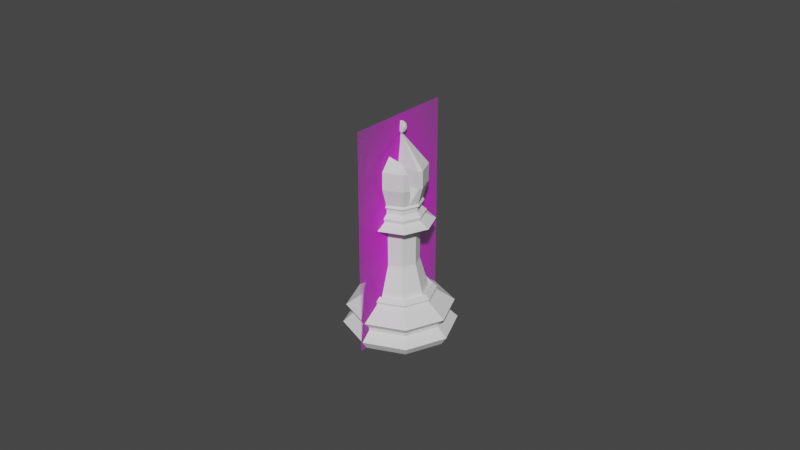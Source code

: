 # Source: bishop.blend  (saved by Blender 2.90.8; exported with 4.5.12 LTS)
import bpy
from mathutils import Matrix  # noqa: F401  (used for matrix-valued properties, if any)

bpy.ops.wm.read_factory_settings(use_empty=True)
scene = bpy.context.scene
scene.name = 'Scene'

# ---- collections
col_collection = bpy.data.collections.new('Collection'); scene.collection.children.link(col_collection)

# ---- images (referenced by path relative to the original .blend; pixels are not part of the script)
import os
ASSET_DIR = os.environ.get("B2B_ASSET_DIR", "")  # directory of the original .blend (textures are referenced by path, not embedded)
HERE = os.path.dirname(os.path.abspath(__file__))  # packed textures are extracted next to this script under _unpacked/

def load_image(name, relpath, width, height, colorspace="sRGB"):
    """Load a texture the original file referenced (path relative to the .blend, or extracted next to this script)."""
    p = next((c for c in (os.path.join(HERE, relpath), os.path.join(ASSET_DIR, relpath)) if relpath and os.path.exists(c)), "")
    if p:
        img = bpy.data.images.load(p, check_existing=True)
        img.name = name
    else:  # same state as the original file: an image datablock whose file is absent (Cycles renders it pink)
        img = bpy.data.images.new(name, width, height)
        img.source = "FILE"
        img.filepath = "//" + (relpath or name)
    img.colorspace_settings.name = colorspace
    return img
img_bishop_png = load_image('Bishop.png', 'Bishop.png', 1024, 1024, 'sRGB')

# ---- materials (node trees are filled in below, after node groups)
mat_bishop = bpy.data.materials.new('Bishop')
mat_bishop.surface_render_method = 'BLENDED'
mat_bishop.blend_method = 'BLEND'
mat_bishop.use_transparent_shadow = False

# ---- material node trees
mat_bishop.use_nodes = True; mat_bishop.node_tree.nodes.clear()
_N = mat_bishop.node_tree.nodes; _L = mat_bishop.node_tree.links
n0 = _N.new('ShaderNodeOutputMaterial'); n0.name = 'Material Output'; n0.location = (300, 300)
n1 = _N.new('ShaderNodeTexImage'); n1.name = 'Image Texture'; n1.location = (-200, 300)
n1.image = img_bishop_png
n1.extension = 'CLIP'
n2 = _N.new('ShaderNodeBsdfPrincipled'); n2.name = 'Principled BSDF'; n2.location = (0, 300)
n2.distribution = 'GGX'
n2.subsurface_method = 'BURLEY'
n2.inputs[3].default_value = 1.45
n2.inputs[27].default_value = (0.0, 0.0, 0.0, 1.0)
n2.inputs[28].default_value = 1.0
_L.new(n1.outputs[0], n2.inputs[0])
_L.new(n1.outputs[1], n2.inputs[4])
_L.new(n2.outputs[0], n0.inputs[0])
n0.is_active_output = True

# ---- world
world_world = bpy.data.worlds.new('World'); scene.world = world_world
world_world.use_nodes = True; world_world.node_tree.nodes.clear()
_N = world_world.node_tree.nodes; _L = world_world.node_tree.links
n0 = _N.new('ShaderNodeOutputWorld'); n0.name = 'World Output'; n0.location = (300, 300)
n1 = _N.new('ShaderNodeBackground'); n1.name = 'Background'; n1.location = (10, 300)
n1.inputs[0].default_value = (0.05088, 0.05088, 0.05088, 1.0)
_L.new(n1.outputs[0], n0.inputs[0])
n0.is_active_output = True
world_world.color = (0.05088, 0.05088, 0.05088)
world_world.use_sun_shadow = False
world_world.sun_shadow_jitter_overblur = 0.0

# ---- meshes
me_bishop = bpy.data.meshes.new('Bishop')
me_bishop.from_pydata([(-0.0175, 0.0, -1.523e-09), (0.0175, 0.0, -1.523e-09), (-0.0175, 0.06968, -1.523e-09), (0.0175, 0.06968, -1.523e-09)], [], [(0, 1, 3, 2)])
_uv = me_bishop.uv_layers.new(name='UVMap')
_uv.uv.foreach_set('vector', [0.0, 0.0, 1.0, 0.0, 1.0, 1.0, 0.0, 1.0])
me_bishop.materials.append(mat_bishop)
me_bishop.use_remesh_fix_poles = True
me_bishop.use_remesh_preserve_attributes = False
me_bishop.use_mirror_vertex_groups = False
me_bishop.update()
me_cylinder_001 = bpy.data.meshes.new('Cylinder.001')
me_cylinder_001.from_pydata([(3.725e-09, 0.5515, 1.952), (0.39, 0.39, 1.952), (0.5515, -2.757e-07, 1.952), (0.39, -0.39, 1.952), (-1.751e-07, -0.5515, 1.952), (-0.39, -0.39, 1.952), (-0.5515, 2.161e-07, 1.952), (-0.39, 0.39, 1.952), (0.585, 0.585, 0.8713), (0.8274, -2.533e-07, 0.8713), (0.585, -0.585, 0.8713), (-2.645e-07, -0.8274, 0.8713), (-0.585, -0.585, 0.8713), (-0.8274, 4.843e-07, 0.8713), (-0.585, 0.585, 0.8713), (3.725e-09, 0.8274, 0.8713), (0.5809, 0.5809, 0.7241), (0.8215, -2.533e-07, 0.7241), (0.5809, -0.5809, 0.7241), (-2.645e-07, -0.8215, 0.7241), (-0.5809, -0.5809, 0.7241), (-0.8215, 4.768e-07, 0.7241), (-0.5809, 0.5809, 0.7241), (3.725e-09, 0.8215, 0.7241), (3.725e-09, 0.6283, 1.792), (0.4442, 0.4442, 1.792), (0.6283, -2.757e-07, 1.792), (0.4442, -0.4442, 1.792), (-2.012e-07, -0.6283, 1.792), (-0.4442, -0.4442, 1.792), (-0.6283, 2.906e-07, 1.792), (-0.4442, 0.4442, 1.792), (3.725e-09, 0.9334, 1.134), (0.66, 0.66, 1.134), (0.9334, -2.459e-07, 1.134), (0.66, -0.66, 1.134), (-3.017e-07, -0.9334, 1.134), (-0.66, -0.66, 1.134), (-0.9334, 5.811e-07, 1.134), (-0.66, 0.66, 1.134), (0.7005, 0.7005, 0.3446), (0.9906, -2.384e-07, 0.3446), (0.7005, -0.7005, 0.3446), (-3.204e-07, -0.9906, 0.3446), (-0.7005, -0.7005, 0.3446), (-0.9906, 6.407e-07, 0.3446), (-0.7005, 0.7005, 0.3446), (3.725e-09, 0.9906, 0.3446), (0.431, 0.431, 1.71), (0.4441, 0.4441, 1.634), (0.6095, -2.757e-07, 1.71), (0.6281, -2.682e-07, 1.634), (0.431, -0.431, 1.71), (0.4441, -0.4441, 1.634), (-1.937e-07, -0.6095, 1.71), (-2.012e-07, -0.6281, 1.634), (-0.431, -0.431, 1.71), (-0.4441, -0.4441, 1.634), (-0.6095, 2.682e-07, 1.71), (-0.6281, 2.906e-07, 1.634), (-0.431, 0.431, 1.71), (-0.4441, 0.4441, 1.634), (3.725e-09, 0.6281, 1.634), (3.725e-09, 0.6095, 1.71), (-3.725e-09, 0.8912, 0.0), (0.6302, 0.6302, 0.0), (0.8912, -2.533e-07, 0.0), (0.6302, -0.6302, 0.0), (-2.794e-07, -0.8912, 0.0), (-0.6302, -0.6302, 0.0), (-0.8912, 5.29e-07, 0.0), (-0.6302, 0.6302, 0.0), (-6.333e-08, 0.4817, 1.859), (-6.333e-08, 0.3298, 4.617), (0.3441, 0.3392, 1.859), (0.2332, 0.2332, 4.617), (0.4867, -0.004952, 1.859), (0.3298, -3.353e-07, 4.617), (0.3441, -0.3491, 1.859), (0.2332, -0.2332, 4.617), (-1.043e-07, -0.4916, 1.859), (-9.313e-08, -0.3298, 4.617), (-0.3441, -0.3491, 1.859), (-0.2332, -0.2332, 4.617), (-0.4867, -0.004952, 1.859), (-0.3298, -3.129e-07, 4.617), (-0.3441, 0.3392, 1.859), (-0.2332, 0.2332, 4.617), (-6.706e-08, 0.3231, 3.127), (0.2284, 0.2284, 3.127), (0.3231, -3.353e-07, 3.127), (0.2284, -0.2284, 3.127), (-9.313e-08, -0.3231, 3.127), (-0.2284, -0.2284, 3.127), (-0.3231, -3.129e-07, 3.127), (-0.2284, 0.2284, 3.127), (0.4154, 0.4154, 4.84), (-7.078e-08, 0.5875, 4.84), (0.5875, -3.427e-07, 4.84), (0.4154, -0.4154, 4.84), (-1.229e-07, -0.5875, 4.84), (-0.4154, -0.4154, 4.84), (-0.5875, -3.129e-07, 4.84), (-0.4154, 0.4154, 4.84), (0.3053, 0.3053, 5.223), (-0.2893, 0.2893, 5.065), (0.4318, -3.353e-07, 5.223), (0.3053, -0.3053, 5.223), (-7.451e-08, -0.4318, 5.223), (-0.3053, -0.3053, 5.223), (-0.4318, -3.129e-07, 5.223), (-5.96e-08, 0.4091, 5.065), (0.4091, -3.353e-07, 5.065), (-3.725e-08, 0.4318, 5.223), (-9.313e-08, -0.4091, 5.065), (0.2893, -0.2893, 5.065), (-0.4091, -3.129e-07, 5.065), (-0.2893, -0.2893, 5.065), (0.2893, 0.2893, 5.065), (-0.3053, 0.3053, 5.223), (0.3237, 0.3237, 6.453), (-2.235e-08, 0.4577, 6.453), (0.4577, -3.353e-07, 6.453), (0.3237, -0.3237, 6.453), (-5.96e-08, -0.4577, 6.453), (-0.3237, -0.3237, 6.453), (-0.4577, -3.129e-07, 6.453), (-0.3237, 0.3237, 6.453), (0.3237, 0.3237, 7.159), (-4.47e-08, 0.4577, 7.159), (0.4577, -3.353e-07, 7.159), (0.3237, -0.3237, 7.159), (-8.568e-08, -0.4577, 7.159), (-0.3237, -0.3237, 7.159), (-0.4577, -3.129e-07, 7.159), (-0.3237, 0.3237, 7.159), (-0.01283, -0.004065, 8.514), (-0.2491, 0.2491, 5.388), (-3.725e-08, 0.3522, 5.388), (0.3522, -3.353e-07, 5.388), (-0.2491, -0.2491, 5.388), (0.2491, -0.2491, 5.388), (0.2491, 0.2491, 5.388), (-0.3522, -3.129e-07, 5.388), (-6.706e-08, -0.3522, 5.388), (-3.353e-08, 0.3508, 5.571), (0.2481, 0.2481, 5.571), (-0.3508, -3.129e-07, 5.571), (-6.333e-08, -0.3508, 5.571), (-0.2481, 0.2481, 5.571), (0.3508, -3.353e-07, 5.571), (-0.2481, -0.2481, 5.571), (0.2481, -0.2481, 5.571), (-2.98e-08, 0.3918, 5.654), (0.277, 0.277, 5.654), (-0.3918, -3.129e-07, 5.654), (-6.333e-08, -0.3918, 5.654), (-0.277, 0.277, 5.654), (0.3918, -3.353e-07, 5.654), (-0.277, -0.277, 5.654), (0.277, -0.277, 5.654), (-2.98e-08, 0.3654, 5.746), (0.2584, 0.2584, 5.746), (-0.3654, -3.129e-07, 5.746), (-6.333e-08, -0.3654, 5.746), (-0.2584, 0.2584, 5.746), (0.3654, -3.353e-07, 5.746), (-0.2584, -0.2584, 5.746), (0.2584, -0.2584, 5.746), (1.639e-07, -3.204e-07, 8.903), (-0.07648, 0.05557, 8.767), (0.02921, 0.08991, 8.767), (0.09454, -3.204e-07, 8.767), (-0.02921, 0.08991, 8.546), (0.07649, 0.05557, 8.546), (-0.09454, -3.204e-07, 8.546), (1.639e-07, -3.204e-07, 8.41), (0.01717, 0.05285, 8.866), (-0.04496, 0.03266, 8.866), (-0.02778, 0.08551, 8.786), (-0.08991, -3.204e-07, 8.786), (-0.04496, -0.03266, 8.866), (0.05557, -3.204e-07, 8.866), (0.07274, 0.05285, 8.786), (-0.1005, 0.03266, 8.656), (-0.1005, -0.03266, 8.656), (1.639e-07, 0.1057, 8.656), (-0.06213, 0.08551, 8.656), (0.1005, 0.03266, 8.656), (0.06213, 0.08551, 8.656), (0.1005, -0.03266, 8.656), (-0.07274, 0.05285, 8.527), (0.02779, 0.08551, 8.527), (0.08991, -3.204e-07, 8.527), (-0.01717, 0.05285, 8.447), (-0.05557, -3.204e-07, 8.447), (0.04496, 0.03266, 8.447), (0.04496, -0.03266, 8.447), (0.08637, -0.01467, 8.532), (-0.4393, -0.04448, 6.453), (0.2425, -0.2466, 7.486), (0.06011, -0.01398, 8.845), (0.08659, -0.01928, 8.774), (-0.08682, -0.0128, 8.781), (-0.4363, -0.05179, 7.159), (-0.3471, -0.2671, 7.159), (-0.04496, -0.006917, 8.866), (0.05836, -0.00345, 8.309), (-0.09013, -0.0107, 8.542), (-0.00489, -0.2848, 7.676), (0.09587, -0.01833, 8.6), (-0.05817, -0.003651, 8.376), (0.3688, -0.2148, 6.453), (0.432, -0.06218, 6.453), (-0.1005, -0.01365, 8.656), (0.04496, -0.002684, 8.447), (0.353, -0.2529, 7.159), (0.427, -0.07424, 7.159), (-0.2785, -0.2772, 7.356), (0.1005, -0.02057, 8.656), (0.07461, -0.01112, 8.5), (0.3024, -0.152, 5.746), (-0.07456, -0.01116, 8.813), (-0.09679, -0.01228, 8.588), (0.04743, -0.0112, 8.866), (0.09835, -0.02078, 8.696), (-0.09429, -0.01348, 8.732)], [], [(49, 33, 32, 62), (51, 34, 33, 49), (53, 35, 34, 51), (55, 36, 35, 53), (57, 37, 36, 55), (59, 38, 37, 57), (61, 39, 38, 59), (76, 78, 3, 2), (60, 31, 24, 63), (58, 30, 31, 60), (56, 29, 30, 58), (54, 28, 29, 56), (52, 27, 28, 54), (50, 26, 27, 52), (48, 25, 26, 50), (25, 48, 63, 24), (15, 8, 16, 23), (8, 9, 17, 16), (9, 10, 18, 17), (10, 11, 19, 18), (11, 12, 20, 19), (12, 13, 21, 20), (13, 14, 22, 21), (14, 15, 23, 22), (17, 41, 40, 16), (18, 42, 41, 17), (19, 43, 42, 18), (20, 44, 43, 19), (21, 45, 44, 20), (22, 46, 45, 21), (23, 47, 46, 22), (45, 46, 71, 70), (44, 45, 70, 69), (43, 44, 69, 68), (42, 43, 68, 67), (41, 42, 67, 66), (40, 41, 66, 65), (47, 40, 65, 64), (31, 30, 6, 7), (30, 29, 5, 6), (29, 28, 4, 5), (28, 27, 3, 4), (27, 26, 2, 3), (26, 25, 1, 2), (25, 24, 0, 1), (62, 32, 39, 61), (33, 8, 15, 32), (34, 9, 8, 33), (35, 10, 9, 34), (36, 11, 10, 35), (37, 12, 11, 36), (38, 13, 12, 37), (39, 14, 13, 38), (32, 15, 14, 39), (16, 40, 47, 23), (46, 47, 64, 71), (63, 48, 49, 62), (48, 50, 51, 49), (50, 52, 53, 51), (52, 54, 55, 53), (54, 56, 57, 55), (56, 58, 59, 57), (58, 60, 61, 59), (60, 63, 62, 61), (24, 31, 7, 0), (64, 65, 66, 67, 68, 69, 70, 71), (88, 73, 75, 89), (89, 75, 77, 90), (90, 77, 79, 91), (91, 79, 81, 92), (92, 81, 83, 93), (93, 83, 85, 94), (77, 75, 96, 98), (94, 85, 87, 95), (95, 87, 73, 88), (74, 76, 2, 1), (86, 95, 88, 72), (84, 94, 95, 86), (82, 93, 94, 84), (80, 92, 93, 82), (78, 91, 92, 80), (76, 90, 91, 78), (74, 89, 90, 76), (72, 88, 89, 74), (118, 111, 113, 104), (83, 81, 100, 101), (73, 87, 103, 97), (75, 73, 97, 96), (79, 77, 98, 99), (85, 83, 101, 102), (81, 79, 99, 100), (87, 85, 102, 103), (96, 97, 111, 118), (111, 105, 119, 113), (116, 117, 109, 110), (114, 115, 107, 108), (112, 118, 104, 106), (105, 116, 110, 119), (117, 114, 108, 109), (115, 112, 106, 107), (97, 103, 105, 111), (102, 101, 117, 116), (100, 99, 115, 114), (98, 96, 118, 112), (103, 102, 116, 105), (101, 100, 114, 117), (99, 98, 112, 115), (121, 127, 135, 129), (166, 162, 120, 122), (165, 163, 126, 127), (167, 164, 124, 125), (168, 221, 212, 123), (162, 161, 121, 120), (161, 165, 127, 121), (163, 167, 125, 199, 126), (135, 134, 211, 136), (126, 199, 204, 134), (124, 123, 131, 132), (122, 120, 128, 130), (127, 126, 134, 135), (125, 124, 132, 133), (123, 212, 216, 131), (120, 121, 129, 128), (133, 132, 209, 218), (131, 216, 200), (128, 129, 136), (129, 135, 136), (134, 204, 211), (132, 131, 200, 209), (130, 128, 136, 207), (78, 80, 4, 3), (80, 82, 5, 4), (82, 84, 6, 5), (84, 86, 7, 6), (86, 72, 0, 7), (72, 74, 1, 0), (106, 104, 142, 139), (119, 110, 143, 137), (109, 108, 144, 140), (107, 106, 139, 141), (104, 113, 138, 142), (113, 119, 137, 138), (110, 109, 140, 143), (108, 107, 141, 144), (139, 142, 146, 150), (137, 143, 147, 149), (140, 144, 148, 151), (141, 139, 150, 152), (142, 138, 145, 146), (138, 137, 149, 145), (143, 140, 151, 147), (144, 141, 152, 148), (150, 146, 154, 158), (149, 147, 155, 157), (151, 148, 156, 159), (152, 150, 158, 160), (146, 145, 153, 154), (145, 149, 157, 153), (147, 151, 159, 155), (148, 152, 160, 156), (158, 154, 162, 166), (157, 155, 163, 165), (159, 156, 164, 167), (160, 158, 166, 221, 168), (154, 153, 161, 162), (153, 157, 165, 161), (155, 159, 167, 163), (156, 160, 168, 164), (164, 168, 123, 124), (169, 178, 177), (170, 178, 180), (169, 177, 182), (195, 208, 223, 185, 226, 203, 222, 181, 169, 224, 201, 202, 225, 190, 210, 198, 220, 197, 176), (170, 180, 184), (171, 179, 186), (172, 183, 188), (170, 184, 187), (171, 186, 189), (172, 188, 219, 225), (173, 191, 194), (174, 192, 196), (175, 208, 195), (197, 215, 196, 176), (197, 220, 215), (193, 174, 196), (196, 194, 176), (196, 192, 194), (192, 173, 194), (194, 195, 176), (194, 191, 195), (191, 175, 195), (190, 219, 210), (188, 174, 193), (189, 192, 174), (189, 186, 192), (186, 173, 192), (187, 191, 173), (187, 184, 191), (184, 175, 191), (188, 189, 174), (188, 183, 189), (183, 171, 189), (186, 187, 173), (186, 179, 187), (179, 170, 187), (184, 214, 223, 175), (184, 180, 226, 214), (180, 203, 226), (182, 172, 202, 201), (182, 183, 172), (182, 177, 183), (177, 171, 183), (180, 222, 203), (180, 178, 206, 222), (178, 169, 206), (177, 179, 171), (177, 178, 179), (178, 170, 179), (199, 221, 213), (223, 208, 175), (204, 199, 213, 217), (198, 210, 193), (206, 169, 181), (225, 219, 190), (213, 221, 166, 122), (225, 202, 172), (217, 213, 122, 130), (221, 199, 212), (201, 224, 182), (218, 205, 133), (224, 169, 182), (210, 219, 188, 193), (222, 206, 181), (214, 226, 185), (220, 198, 193), (211, 204, 217, 207, 136), (205, 199, 125, 133), (223, 214, 185), (215, 220, 193, 196), (199, 205, 218, 209, 200, 216, 212), (207, 217, 130)])
_uv = me_cylinder_001.uv_layers.new(name='UVMap')
_uv.uv.foreach_set('vector', [0.875, 0.9128, 0.875, 0.7908, 0.9997, 0.7908, 1.0, 0.9128, 0.75, 0.9128, 0.75, 0.7908, 0.875, 0.7908, 0.875, 0.9128, 0.625, 0.9128, 0.625, 0.7908, 0.75, 0.7908, 0.75, 0.9128, 0.5, 0.9128, 0.5, 0.7908, 0.625, 0.7908, 0.625, 0.9128, 0.375, 0.9128, 0.375, 0.7908, 0.5, 0.7908, 0.5, 0.9128, 0.25, 0.9128, 0.25, 0.7908, 0.375, 0.7908, 0.375, 0.9128, 0.125, 0.9128, 0.125, 0.7908, 0.25, 0.7908, 0.25, 0.9128, 0.75, 0.5, 0.625, 0.5, 0.625, 1.0, 0.75, 1.0, 0.125, 0.9332, 0.125, 0.9581, 0.0, 0.9581, 0.0, 0.9332, 0.25, 0.9332, 0.25, 0.9581, 0.125, 0.9581, 0.125, 0.9332, 0.375, 0.9332, 0.375, 0.9581, 0.25, 0.9581, 0.25, 0.9332, 0.5, 0.9332, 0.5, 0.9581, 0.375, 0.9581, 0.375, 0.9332, 0.625, 0.9332, 0.625, 0.9581, 0.5, 0.9581, 0.5, 0.9332, 0.75, 0.9332, 0.75, 0.9581, 0.625, 0.9581, 0.625, 0.9332, 0.875, 0.9332, 0.875, 0.9581, 0.75, 0.9581, 0.75, 0.9332, 0.875, 0.9581, 0.875, 0.9332, 1.0, 0.9332, 1.0, 0.9581, 1.0, 0.7039, 0.875, 0.7039, 0.875, 0.6593, 1.0, 0.6593, 0.875, 0.7039, 0.75, 0.7039, 0.75, 0.6593, 0.875, 0.6593, 0.75, 0.7039, 0.625, 0.7039, 0.625, 0.6593, 0.75, 0.6593, 0.625, 0.7039, 0.5, 0.7039, 0.5, 0.6593, 0.625, 0.6593, 0.5, 0.7039, 0.375, 0.7039, 0.375, 0.6593, 0.5, 0.6593, 0.375, 0.7039, 0.25, 0.7039, 0.25, 0.6593, 0.375, 0.6593, 0.25, 0.7039, 0.125, 0.7039, 0.125, 0.6593, 0.25, 0.6593, 0.125, 0.7039, 0.0, 0.7039, 0.0, 0.6593, 0.125, 0.6593, 0.75, 0.6593, 0.75, 0.5691, 0.875, 0.5691, 0.875, 0.6593, 0.625, 0.6593, 0.625, 0.5691, 0.75, 0.5691, 0.75, 0.6593, 0.5, 0.6593, 0.5, 0.5691, 0.625, 0.5691, 0.625, 0.6593, 0.375, 0.6593, 0.375, 0.5691, 0.5, 0.5691, 0.5, 0.6593, 0.25, 0.6593, 0.25, 0.5691, 0.375, 0.5691, 0.375, 0.6593, 0.125, 0.6593, 0.125, 0.5691, 0.25, 0.5691, 0.25, 0.6593, 0.0, 0.6593, 0.0002914, 0.5691, 0.125, 0.5691, 0.125, 0.6593, 0.25, 0.5691, 0.125, 0.5691, 0.1253, 0.5, 0.2497, 0.5, 0.375, 0.5691, 0.25, 0.5691, 0.2503, 0.5, 0.3747, 0.5, 0.5, 0.5691, 0.375, 0.5691, 0.3753, 0.5, 0.4997, 0.5, 0.625, 0.5691, 0.5, 0.5691, 0.5003, 0.5, 0.6247, 0.5, 0.75, 0.5691, 0.625, 0.5691, 0.6253, 0.5, 0.7497, 0.5, 0.875, 0.5691, 0.75, 0.5691, 0.7503, 0.5, 0.8747, 0.5, 0.9997, 0.5691, 0.875, 0.5691, 0.8753, 0.5, 0.9997, 0.5, 0.125, 0.9581, 0.25, 0.9581, 0.25, 1.0, 0.125, 1.0, 0.25, 0.9581, 0.375, 0.9581, 0.375, 1.0, 0.25, 1.0, 0.375, 0.9581, 0.5, 0.9581, 0.5, 1.0, 0.375, 1.0, 0.5, 0.9581, 0.625, 0.9581, 0.625, 1.0, 0.5, 1.0, 0.625, 0.9581, 0.75, 0.9581, 0.75, 1.0, 0.625, 1.0, 0.75, 0.9581, 0.875, 0.9581, 0.875, 1.0, 0.75, 1.0, 0.875, 0.9581, 1.0, 0.9581, 1.0, 1.0, 0.875, 1.0, 0.0, 0.9128, 0.0002971, 0.7908, 0.125, 0.7908, 0.125, 0.9128, 0.875, 0.7908, 0.875, 0.7039, 1.0, 0.7039, 0.9997, 0.7908, 0.75, 0.7908, 0.75, 0.7039, 0.875, 0.7039, 0.875, 0.7908, 0.625, 0.7908, 0.625, 0.7039, 0.75, 0.7039, 0.75, 0.7908, 0.5, 0.7908, 0.5, 0.7039, 0.625, 0.7039, 0.625, 0.7908, 0.375, 0.7908, 0.375, 0.7039, 0.5, 0.7039, 0.5, 0.7908, 0.25, 0.7908, 0.25, 0.7039, 0.375, 0.7039, 0.375, 0.7908, 0.125, 0.7908, 0.125, 0.7039, 0.25, 0.7039, 0.25, 0.7908, 0.0002971, 0.7908, 0.0, 0.7039, 0.125, 0.7039, 0.125, 0.7908, 0.875, 0.6593, 0.875, 0.5691, 0.9997, 0.5691, 1.0, 0.6593, 0.125, 0.5691, 0.0002914, 0.5691, 0.0002575, 0.5, 0.1247, 0.5, 1.0, 0.9332, 0.875, 0.9332, 0.875, 0.9128, 1.0, 0.9128, 0.875, 0.9332, 0.75, 0.9332, 0.75, 0.9128, 0.875, 0.9128, 0.75, 0.9332, 0.625, 0.9332, 0.625, 0.9128, 0.75, 0.9128, 0.625, 0.9332, 0.5, 0.9332, 0.5, 0.9128, 0.625, 0.9128, 0.5, 0.9332, 0.375, 0.9332, 0.375, 0.9128, 0.5, 0.9128, 0.375, 0.9332, 0.25, 0.9332, 0.25, 0.9128, 0.375, 0.9128, 0.25, 0.9332, 0.125, 0.9332, 0.125, 0.9128, 0.25, 0.9128, 0.125, 0.9332, 0.0, 0.9332, 0.0, 0.9128, 0.125, 0.9128, 0.0, 0.9581, 0.125, 0.9581, 0.125, 1.0, 0.0, 1.0, 0.7504, 0.49, 0.92, 0.4194, 0.99, 0.2496, 0.9194, 0.08005, 0.7496, 0.01004, 0.58, 0.08059, 0.51, 0.2504, 0.5806, 0.42, 1.005, 0.6658, 1.0, 1.0, 0.875, 1.0, 0.875, 0.6658, 0.875, 0.6658, 0.875, 1.0, 0.75, 1.0, 0.75, 0.6658, 0.75, 0.6658, 0.75, 1.0, 0.625, 1.0, 0.625, 0.6658, 0.625, 0.6658, 0.625, 1.0, 0.5, 1.0, 0.5, 0.6658, 0.5, 0.6658, 0.5, 1.0, 0.375, 1.0, 0.375, 0.6658, 0.375, 0.6658, 0.375, 1.0, 0.25, 1.0, 0.25, 0.6658, 0.75, 1.0, 0.875, 1.0, 0.875, 1.0, 0.75, 1.0, 0.25, 0.6658, 0.25, 1.0, 0.125, 1.0, 0.125, 0.6658, 0.125, 0.6658, 0.125, 1.0, 0.0, 1.0, -0.005048, 0.6658, 0.875, 0.5, 0.75, 0.5, 0.75, 1.0, 0.875, 1.0, 0.125, 0.5, 0.125, 0.6658, -0.005048, 0.6658, 0.0, 0.5, 0.25, 0.5, 0.25, 0.6658, 0.125, 0.6658, 0.125, 0.5, 0.375, 0.5, 0.375, 0.6658, 0.25, 0.6658, 0.25, 0.5, 0.5, 0.5, 0.5, 0.6658, 0.375, 0.6658, 0.375, 0.5, 0.625, 0.5, 0.625, 0.6658, 0.5, 0.6658, 0.5, 0.5, 0.75, 0.5, 0.75, 0.6658, 0.625, 0.6658, 0.625, 0.5, 0.875, 0.5, 0.875, 0.6658, 0.75, 0.6658, 0.75, 0.5, 1.0, 0.5, 1.005, 0.6658, 0.875, 0.6658, 0.875, 0.5, 0.875, 1.0, 0.9911, 1.0, 1.0, 1.0, 0.875, 1.0, 0.375, 1.0, 0.5, 1.0, 0.5, 1.0, 0.375, 1.0, 0.0, 1.0, 0.125, 1.0, 0.125, 1.0, 0.0, 1.0, 0.875, 1.0, 1.0, 1.0, 1.0, 1.0, 0.875, 1.0, 0.625, 1.0, 0.75, 1.0, 0.75, 1.0, 0.625, 1.0, 0.25, 1.0, 0.375, 1.0, 0.375, 1.0, 0.25, 1.0, 0.5, 1.0, 0.625, 1.0, 0.625, 1.0, 0.5, 1.0, 0.125, 1.0, 0.25, 1.0, 0.25, 1.0, 0.125, 1.0, 0.875, 1.0, 1.0, 1.0, 0.9911, 1.0, 0.875, 1.0, 0.008866, 1.0, 0.125, 1.0, 0.125, 1.0, 0.0, 1.0, 0.25, 1.0, 0.375, 1.0, 0.375, 1.0, 0.25, 1.0, 0.5, 1.0, 0.625, 1.0, 0.625, 1.0, 0.5, 1.0, 0.75, 1.0, 0.875, 1.0, 0.875, 1.0, 0.75, 1.0, 0.125, 1.0, 0.25, 1.0, 0.25, 1.0, 0.125, 1.0, 0.375, 1.0, 0.5, 1.0, 0.5, 1.0, 0.375, 1.0, 0.625, 1.0, 0.75, 1.0, 0.75, 1.0, 0.625, 1.0, 0.0, 1.0, 0.125, 1.0, 0.125, 1.0, 0.008866, 1.0, 0.25, 1.0, 0.375, 1.0, 0.375, 1.0, 0.25, 1.0, 0.5, 1.0, 0.625, 1.0, 0.625, 1.0, 0.5, 1.0, 0.75, 1.0, 0.875, 1.0, 0.875, 1.0, 0.75, 1.0, 0.125, 1.0, 0.25, 1.0, 0.25, 1.0, 0.125, 1.0, 0.375, 1.0, 0.5, 1.0, 0.5, 1.0, 0.375, 1.0, 0.625, 1.0, 0.75, 1.0, 0.75, 1.0, 0.625, 1.0, 0.0, 1.0, 0.125, 1.0, 0.125, 1.0, 0.0, 1.0, 0.75, 1.0, 0.8749, 1.0, 0.875, 1.0, 0.75, 1.0, 0.1251, 1.0, 0.25, 1.0, 0.25, 1.0, 0.125, 1.0, 0.375, 1.0, 0.5, 1.0, 0.5, 1.0, 0.375, 1.0, 0.625, 1.0, 0.6764, 1.0, 0.667, 1.0, 0.625, 1.0, 0.8749, 1.0, 1.018, 1.0, 1.0, 1.0, 0.875, 1.0, -0.01786, 1.0, 0.1251, 1.0, 0.125, 1.0, 0.0, 1.0, 0.25, 1.0, 0.375, 1.0, 0.375, 1.0, 0.2672, 1.0, 0.25, 1.0, 0.125, 1.0, 0.25, 1.0, 0.1377, 1.0, 0.125, 1.0, 0.25, 1.0, 0.2672, 1.0, 0.27, 1.0, 0.25, 1.0, 0.5, 1.0, 0.625, 1.0, 0.625, 1.0, 0.5, 1.0, 0.75, 1.0, 0.875, 1.0, 0.875, 1.0, 0.75, 1.0, 0.125, 1.0, 0.25, 1.0, 0.25, 1.0, 0.125, 1.0, 0.375, 1.0, 0.5, 1.0, 0.5, 1.0, 0.375, 1.0, 0.625, 1.0, 0.667, 1.0, 0.6523, 1.0, 0.625, 1.0, 0.875, 1.0, 1.0, 1.0, 1.0, 1.0, 0.875, 1.0, 0.375, 1.0, 0.5, 1.0, 0.4524, 1.0, 0.375, 1.0, 0.625, 1.0, 0.6523, 1.0, 0.625, 1.0, 0.875, 1.0, 1.0, 1.0, 0.875, 1.0, 0.0, 1.0, 0.125, 1.0, 0.0, 1.0, 0.25, 1.0, 0.27, 1.0, 0.25, 1.0, 0.5, 1.0, 0.625, 1.0, 0.5949, 1.0, 0.5, 1.0, 0.75, 1.0, 0.875, 1.0, 0.75, 1.0, 0.75, 1.0, 0.625, 0.5, 0.5, 0.5, 0.5, 1.0, 0.625, 1.0, 0.5, 0.5, 0.375, 0.5, 0.375, 1.0, 0.5, 1.0, 0.375, 0.5, 0.25, 0.5, 0.25, 1.0, 0.375, 1.0, 0.25, 0.5, 0.125, 0.5, 0.125, 1.0, 0.25, 1.0, 0.125, 0.5, 0.0, 0.5, 0.0, 1.0, 0.125, 1.0, 1.0, 0.5, 0.875, 0.5, 0.875, 1.0, 1.0, 1.0, 0.75, 1.0, 0.875, 1.0, 0.875, 1.0, 0.75, 1.0, 0.125, 1.0, 0.25, 1.0, 0.25, 1.0, 0.125, 1.0, 0.375, 1.0, 0.5, 1.0, 0.5, 1.0, 0.375, 1.0, 0.625, 1.0, 0.75, 1.0, 0.75, 1.0, 0.625, 1.0, 0.875, 1.0, 1.0, 1.0, 1.009, 1.0, 0.875, 1.0, 0.0, 1.0, 0.125, 1.0, 0.125, 1.0, -0.009213, 1.0, 0.25, 1.0, 0.375, 1.0, 0.375, 1.0, 0.25, 1.0, 0.5, 1.0, 0.625, 1.0, 0.625, 1.0, 0.5, 1.0, 0.75, 1.0, 0.875, 1.0, 0.875, 1.0, 0.75, 1.0, 0.125, 1.0, 0.25, 1.0, 0.25, 1.0, 0.125, 1.0, 0.375, 1.0, 0.5, 1.0, 0.5, 1.0, 0.375, 1.0, 0.625, 1.0, 0.75, 1.0, 0.75, 1.0, 0.625, 1.0, 0.875, 1.0, 1.009, 1.0, 1.014, 1.0, 0.875, 1.0, -0.009213, 1.0, 0.125, 1.0, 0.125, 1.0, -0.01382, 1.0, 0.25, 1.0, 0.375, 1.0, 0.375, 1.0, 0.25, 1.0, 0.5, 1.0, 0.625, 1.0, 0.625, 1.0, 0.5, 1.0, 0.75, 1.0, 0.875, 1.0, 0.8749, 1.0, 0.75, 1.0, 0.125, 1.0, 0.25, 1.0, 0.25, 1.0, 0.1251, 1.0, 0.375, 1.0, 0.5, 1.0, 0.5, 1.0, 0.375, 1.0, 0.625, 1.0, 0.75, 1.0, 0.75, 1.0, 0.625, 1.0, 0.875, 1.0, 1.014, 1.0, 1.017, 1.0, 0.8749, 1.0, -0.01382, 1.0, 0.125, 1.0, 0.1251, 1.0, -0.01729, 1.0, 0.25, 1.0, 0.375, 1.0, 0.375, 1.0, 0.25, 1.0, 0.5, 1.0, 0.625, 1.0, 0.625, 1.0, 0.5, 1.0, 0.75, 1.0, 0.8749, 1.0, 0.8749, 1.0, 0.75, 1.0, 0.1251, 1.0, 0.25, 1.0, 0.25, 1.0, 0.1251, 1.0, 0.375, 1.0, 0.5, 1.0, 0.5, 1.0, 0.375, 1.0, 0.625, 1.0, 0.75, 1.0, 0.75, 1.0, 0.6764, 1.0, 0.625, 1.0, 0.8749, 1.0, 1.017, 1.0, 1.018, 1.0, 0.8749, 1.0, -0.01729, 1.0, 0.1251, 1.0, 0.1251, 1.0, -0.01786, 1.0, 0.25, 1.0, 0.375, 1.0, 0.375, 1.0, 0.25, 1.0, 0.5, 1.0, 0.625, 1.0, 0.625, 1.0, 0.5, 1.0, 0.5, 1.0, 0.625, 1.0, 0.625, 1.0, 0.5, 1.0, 0.8182, 0.0, 0.7727, 0.07873, 0.8636, 0.07873, 0.7273, 0.1575, 0.6818, 0.07873, 0.6364, 0.1575, 0.09091, 0.0, 0.04545, 0.07873, 0.1364, 0.07873, 0.5909, 0.3937, 0.618, 0.3149, 0.6193, 0.2853, 0.5909, 0.2362, 0.6176, 0.1899, 0.6154, 0.1575, 0.6208, 0.1306, 0.5, 0.07873, 0.4545, 0.0, 0.2465, 0.07873, 0.2393, 0.09956, 0.215, 0.1575, 0.2107, 0.2075, 0.2273, 0.2362, 0.2073, 0.2707, 0.2058, 0.3149, 0.1973, 0.3417, 0.3182, 0.3937, 0.3636, 0.4724, 0.7273, 0.1575, 0.6364, 0.1575, 0.6818, 0.2362, 0.9091, 0.1575, 0.8182, 0.1575, 0.8636, 0.2362, 0.1818, 0.1575, 0.09091, 0.1575, 0.1364, 0.2362, 0.7273, 0.1575, 0.6818, 0.2362, 0.7727, 0.2362, 0.9091, 0.1575, 0.8636, 0.2362, 0.9545, 0.2362, 0.1818, 0.1575, 0.1364, 0.2362, 0.2104, 0.2362, 0.2107, 0.2075, 0.8182, 0.3149, 0.7273, 0.3149, 0.7727, 0.3937, 1.0, 0.3149, 0.9091, 0.3149, 0.9545, 0.3937, 0.6364, 0.3149, 0.618, 0.3149, 0.5909, 0.3937, 0.2273, 0.3937, 0.1856, 0.3937, 0.1364, 0.3937, 0.1818, 0.4724, 0.2273, 0.3937, 0.1973, 0.3417, 0.1856, 0.3937, 0.1818, 0.3149, 0.09091, 0.3149, 0.1364, 0.3937, 0.9545, 0.3937, 0.8636, 0.3937, 0.9091, 0.4724, 0.9545, 0.3937, 0.9091, 0.3149, 0.8636, 0.3937, 0.9091, 0.3149, 0.8182, 0.3149, 0.8636, 0.3937, 0.7727, 0.3937, 0.6818, 0.3937, 0.7273, 0.4724, 0.7727, 0.3937, 0.7273, 0.3149, 0.6818, 0.3937, 0.7273, 0.3149, 0.6364, 0.3149, 0.6818, 0.3937, 0.2273, 0.2362, 0.2104, 0.2362, 0.2073, 0.2707, 0.1364, 0.2362, 0.09091, 0.3149, 0.1818, 0.3149, 0.9545, 0.2362, 0.9091, 0.3149, 1.0, 0.3149, 0.9545, 0.2362, 0.8636, 0.2362, 0.9091, 0.3149, 0.8636, 0.2362, 0.8182, 0.3149, 0.9091, 0.3149, 0.7727, 0.2362, 0.7273, 0.3149, 0.8182, 0.3149, 0.7727, 0.2362, 0.6818, 0.2362, 0.7273, 0.3149, 0.6818, 0.2362, 0.6364, 0.3149, 0.7273, 0.3149, 0.1364, 0.2362, 0.04545, 0.2362, 0.09091, 0.3149, 0.1364, 0.2362, 0.09091, 0.1575, 0.04545, 0.2362, 0.09091, 0.1575, 0.0, 0.1575, 0.04545, 0.2362, 0.8636, 0.2362, 0.7727, 0.2362, 0.8182, 0.3149, 0.8636, 0.2362, 0.8182, 0.1575, 0.7727, 0.2362, 0.8182, 0.1575, 0.7273, 0.1575, 0.7727, 0.2362, 0.6818, 0.2362, 0.6174, 0.2362, 0.6193, 0.2853, 0.6364, 0.3149, 0.6818, 0.2362, 0.6364, 0.1575, 0.6176, 0.1899, 0.6174, 0.2362, 0.6364, 0.1575, 0.6154, 0.1575, 0.6176, 0.1899, 0.2273, 0.07873, 0.1818, 0.1575, 0.215, 0.1575, 0.2393, 0.09956, 0.1364, 0.07873, 0.09091, 0.1575, 0.1818, 0.1575, 0.1364, 0.07873, 0.04545, 0.07873, 0.09091, 0.1575, 0.04545, 0.07873, 0.0, 0.1575, 0.09091, 0.1575, 0.6364, 0.1575, 0.6208, 0.1306, 0.6154, 0.1575, 0.6364, 0.1575, 0.6818, 0.07873, 0.6267, 0.07873, 0.6208, 0.1306, 0.6818, 0.07873, 0.6364, 0.0, 0.6267, 0.07873, 0.8636, 0.07873, 0.8182, 0.1575, 0.9091, 0.1575, 0.8636, 0.07873, 0.7727, 0.07873, 0.8182, 0.1575, 0.7727, 0.07873, 0.7273, 0.1575, 0.8182, 0.1575, 0.2672, 1.0, 0.6764, 1.0, 0.726, 1.0, 0.6193, 0.2853, 0.618, 0.3149, 0.6364, 0.3149, 0.27, 1.0, 0.2672, 1.0, 0.726, 1.0, 0.7213, 1.0, 0.2058, 0.3149, 0.2073, 0.2707, 0.1818, 0.3149, 0.6267, 0.07873, 0.6364, 0.0, 0.5909, 0.07873, 0.2107, 0.2075, 0.2104, 0.2362, 0.2273, 0.2362, 0.726, 1.0, 0.6764, 1.0, 0.75, 1.0, 0.75, 1.0, 0.2107, 0.2075, 0.215, 0.1575, 0.1818, 0.1575, 0.7213, 1.0, 0.726, 1.0, 0.75, 1.0, 0.75, 1.0, 0.6764, 1.0, 0.2672, 1.0, 0.667, 1.0, 0.2393, 0.09956, 0.2465, 0.07873, 0.2273, 0.07873, 0.3568, 1.0, 0.3532, 1.0, 0.375, 1.0, 0.2465, 0.07873, 0.2727, 0.0, 0.2273, 0.07873, 0.2073, 0.2707, 0.2104, 0.2362, 0.1364, 0.2362, 0.1818, 0.3149, 0.6208, 0.1306, 0.6267, 0.07873, 0.5909, 0.07873, 0.6174, 0.2362, 0.6176, 0.1899, 0.5909, 0.2362, 0.1973, 0.3417, 0.2058, 0.3149, 0.1818, 0.3149, 0.25, 1.0, 0.27, 1.0, 0.7213, 1.0, 0.6439, 1.0, 0.25, 1.0, 0.3532, 1.0, 0.2672, 1.0, 0.375, 1.0, 0.375, 1.0, 0.6193, 0.2853, 0.6174, 0.2362, 0.5909, 0.2362, 0.1856, 0.3937, 0.1973, 0.3417, 0.1818, 0.3149, 0.1364, 0.3937, 0.2672, 1.0, 0.3532, 1.0, 0.375, 1.0, 0.5, 1.0, 0.625, 1.0, 0.6523, 1.0, 0.667, 1.0, 0.6439, 1.0, 0.7213, 1.0, 0.75, 1.0])
me_cylinder_001.use_remesh_fix_poles = True
me_cylinder_001.use_remesh_preserve_attributes = False
me_cylinder_001.use_mirror_vertex_groups = False
me_cylinder_001.update()

# ---- objects
ob_bishop_reference = bpy.data.objects.new(' Bishop reference', me_bishop)
ob_bishop = bpy.data.objects.new('Bishop', me_cylinder_001)

# ---- transforms, parenting, visibility, modifiers, constraints
ob_bishop_reference.location = (0.0, -0.0006362, 0.0)
ob_bishop_reference.rotation_euler = (1.571, -4.371e-08, 1.571)
ob_bishop_reference.lineart.crease_threshold = 0.0
ob_bishop.location = (0.0, 0.0, 3.618e-09)
ob_bishop.scale = (0.01768, 0.01768, 0.007587)
ob_bishop.display_type = 'SOLID'
ob_bishop.lineart.crease_threshold = 0.0

# ---- collection membership
col_collection.objects.link(ob_bishop_reference)
col_collection.objects.link(ob_bishop)

# ---- scene / render settings (as saved in the file)
scene.frame_start = 1; scene.frame_end = 250; scene.frame_set(2)
scene.render.engine = 'BLENDER_EEVEE_NEXT'
scene.cycles.use_denoising = False
scene.cycles.samples = 128
scene.cycles.sampling_pattern = 'TABULATED_SOBOL'
scene.cycles.use_adaptive_sampling = False
scene.cycles.use_light_tree = False
scene.view_settings.view_transform = 'Filmic'
bpy.context.view_layer.update()

# ---- added for rendering (the .blend has no active camera and no usable light): camera, sun
cam_auto = bpy.data.cameras.new('AutoCamera')
cam_auto.lens = 50.0
cam_auto.sensor_width = 36.0
cam_auto.clip_end = 1000.0
ob_auto_camera = bpy.data.objects.new('AutoCamera', cam_auto)
scene.collection.objects.link(ob_auto_camera)
ob_auto_camera.location = (0.185045, -0.222361, 0.182874)
ob_auto_camera.rotation_euler = (1.09748, -7.21219e-08, 0.694738)
scene.camera = ob_auto_camera
light_auto_sun = bpy.data.lights.new('AutoSun', 'SUN')
light_auto_sun.energy = 3.0
light_auto_sun.angle = 0.0523599
ob_auto_sun = bpy.data.objects.new('AutoSun', light_auto_sun)
scene.collection.objects.link(ob_auto_sun)
ob_auto_sun.rotation_euler = (0.872665, 0.174533, 0.523599)
bpy.context.view_layer.update()
